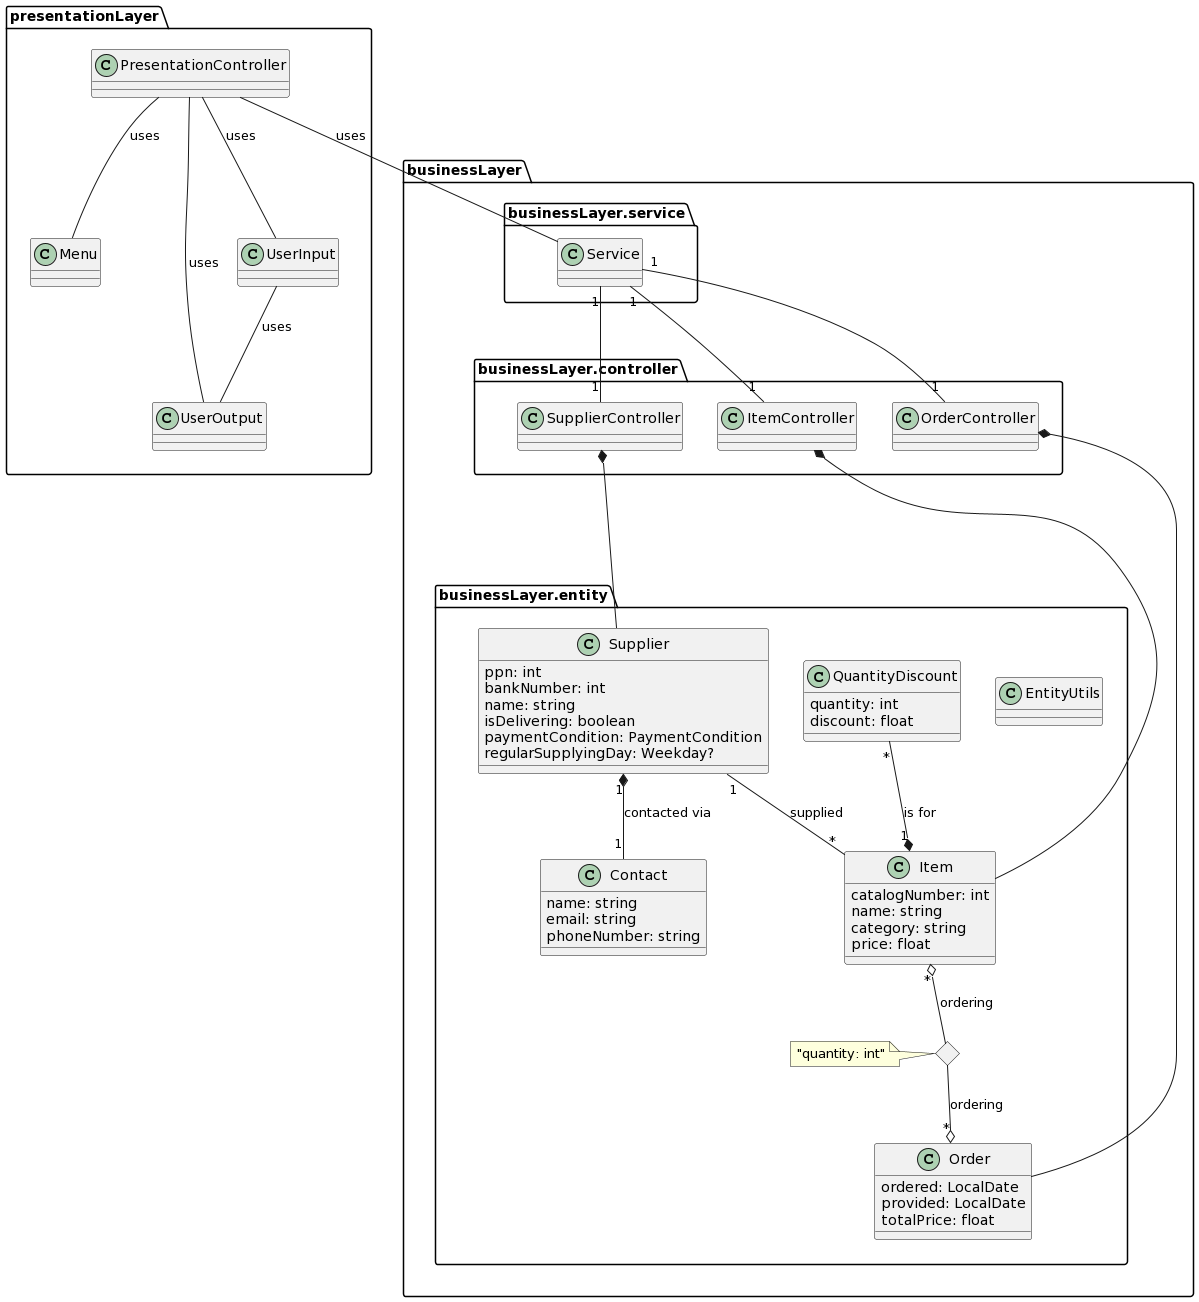

The diagram above was rendered by PlantUML. Its source (embedded in the PNG):
@startuml
package presentationLayer {
	PresentationController -- UserInput: uses
	PresentationController -- UserOutput: uses
	UserInput -- UserOutput: uses
	PresentationController -- Menu: uses
}

package businessLayer {
	
	package businessLayer.entity as entity {
		
		class EntityUtils
		
		class Supplier {
			ppn: int
			bankNumber: int
			name: string
			isDelivering: boolean
			paymentCondition: PaymentCondition
			regularSupplyingDay: Weekday?
		}
		
		class Contact {
			name: string
			email: string
			phoneNumber: string
		}
		
		class Order {
			ordered: LocalDate
			provided: LocalDate
			totalPrice: float
		}
		
		class Item {
			catalogNumber: int
			name: string
			category: string
			price: float
		}
		
		class QuantityDiscount {
			quantity: int
			discount: float
		}
		
		Supplier "1" *-- "1" Contact: "contacted via"
		
		QuantityDiscount "*" --* "1" Item: "is for"
		
		<>   item_order_link_node
		Item "*" o--  item_order_link_node: ordering
		item_order_link_node  --o "*" Order: ordering
		note left of item_order_link_node: "quantity: int"
		
		Supplier "1" -- "*" Item: supplied
	}
	
	package businessLayer.controller as ctrl {
		class SupplierController {
		
		}
		
		class OrderController {
		
		}
		
		class ItemController {
		
		}
		
		SupplierController *-- Supplier
		ItemController *-- Item
		OrderController *-- Order
	}
	
	package businessLayer.service {
		class Service
		
		Service "1" -- "1" SupplierController
		Service "1" -- "1" OrderController
		Service "1" -- "1" ItemController
	}
	
	ctrl --[hidden]-> entity
}

	PresentationController -- Service: uses
	Service -[hidden]-> presentationLayer
@enduml